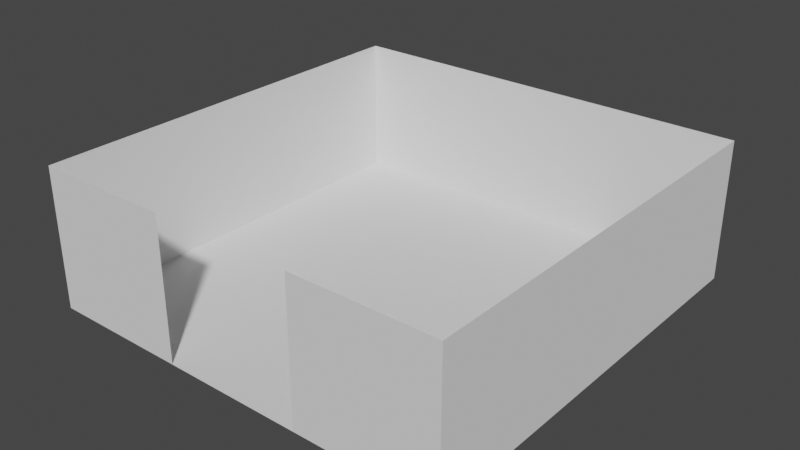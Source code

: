 # Source: room_1.blend  (saved by Blender 5.0.119; exported with 4.5.12 LTS)
import bpy
from mathutils import Matrix  # noqa: F401  (used for matrix-valued properties, if any)

bpy.ops.wm.read_factory_settings(use_empty=True)
scene = bpy.context.scene
scene.name = 'Scene'

# ---- collections
col_collection = bpy.data.collections.new('Collection'); scene.collection.children.link(col_collection)

# ---- world
world_world = bpy.data.worlds.new('World'); scene.world = world_world
world_world.use_nodes = True; world_world.node_tree.nodes.clear()
_N = world_world.node_tree.nodes; _L = world_world.node_tree.links
n0 = _N.new('ShaderNodeOutputWorld'); n0.name = 'World Output'; n0.location = (300, 300)
n1 = _N.new('ShaderNodeBackground'); n1.name = 'Background'; n1.location = (10, 300)
n1.inputs[0].default_value = (0.05088, 0.05088, 0.05088, 1.0)
_L.new(n1.outputs[0], n0.inputs[0])
n0.is_active_output = True
world_world.color = (0.05088, 0.05088, 0.05088)
world_world.use_sun_shadow = False
world_world.sun_shadow_jitter_overblur = 0.0

# ---- meshes
me_plane = bpy.data.meshes.new('Plane')
me_plane.from_pydata([(-1.0, -1.0, 0.0), (1.0, -1.0, 0.0), (-1.0, 1.0, 0.0), (1.0, 1.0, 0.0), (1.0, -1.0, 0.0), (1.0, -1.0, 2.0), (1.0, 1.0, 0.0), (1.0, 1.0, 2.0), (-1.0, -1.0, 2.0), (-1.0, -1.0, 0.0), (-1.0, 1.0, 2.0), (-1.0, 1.0, 0.0), (-1.0, 1.0, 0.0), (1.0, 1.0, 0.0), (-1.0, 1.0, 2.0), (1.0, 1.0, 2.0), (0.3333, -1.0, 2.0), (1.0, -1.0, 2.0), (0.3333, -1.0, 0.0), (1.0, -1.0, 0.0), (-1.0, -1.0, 2.0), (-0.3333, -1.0, 2.0), (-1.0, -1.0, 0.0), (-0.3333, -1.0, 0.0)], [], [(0, 1, 3, 2), (4, 5, 7, 6), (8, 9, 11, 10), (12, 13, 15, 14), (16, 17, 19, 18), (20, 21, 23, 22)])
_uv = me_plane.uv_layers.new(name='UVMap')
_uv.uv.foreach_set('vector', [0.0, 0.0, 1.0, 0.0, 1.0, 1.0, 0.0, 1.0, 0.0, 0.0, 1.0, 0.0, 1.0, 1.0, 0.0, 1.0, 0.0, 0.0, 1.0, 0.0, 1.0, 1.0, 0.0, 1.0, 0.0, 0.0, 1.0, 0.0, 1.0, 1.0, 0.0, 1.0, 0.0, 0.0, 1.0, 0.0, 1.0, 1.0, 0.0, 1.0, 0.0, 0.0, 1.0, 0.0, 1.0, 1.0, 0.0, 1.0])
me_plane.update()

# ---- objects
ob_room_col = bpy.data.objects.new('room-col', me_plane)

# ---- transforms, parenting, visibility, modifiers, constraints
ob_room_col.location = (0.0, 0.0, 0.0)
ob_room_col.scale = (3.0, 3.0, 1.0)

# ---- collection membership
col_collection.objects.link(ob_room_col)

# ---- scene / render settings (as saved in the file)
scene.frame_start = 1; scene.frame_end = 250; scene.frame_set(1)
scene.render.engine = 'BLENDER_EEVEE_NEXT'
scene.render.bake_bias = 0.0
scene.render.bake_samples = 0
scene.cycles.sampling_pattern = 'TABULATED_SOBOL'
scene.cycles.use_light_tree = False
scene.view_settings.view_transform = 'Filmic'
bpy.context.view_layer.update()

# ---- added for rendering (the .blend has no active camera and no usable light): camera, sun
cam_auto = bpy.data.cameras.new('AutoCamera')
cam_auto.lens = 50.0
cam_auto.sensor_width = 36.0
cam_auto.clip_end = 1000.0
ob_auto_camera = bpy.data.objects.new('AutoCamera', cam_auto)
scene.collection.objects.link(ob_auto_camera)
ob_auto_camera.location = (8.06592, -9.67911, 7.45274)
ob_auto_camera.rotation_euler = (1.09748, -7.21219e-08, 0.694738)
scene.camera = ob_auto_camera
light_auto_sun = bpy.data.lights.new('AutoSun', 'SUN')
light_auto_sun.energy = 3.0
light_auto_sun.angle = 0.0523599
ob_auto_sun = bpy.data.objects.new('AutoSun', light_auto_sun)
scene.collection.objects.link(ob_auto_sun)
ob_auto_sun.rotation_euler = (0.872665, 0.174533, 0.523599)
bpy.context.view_layer.update()

